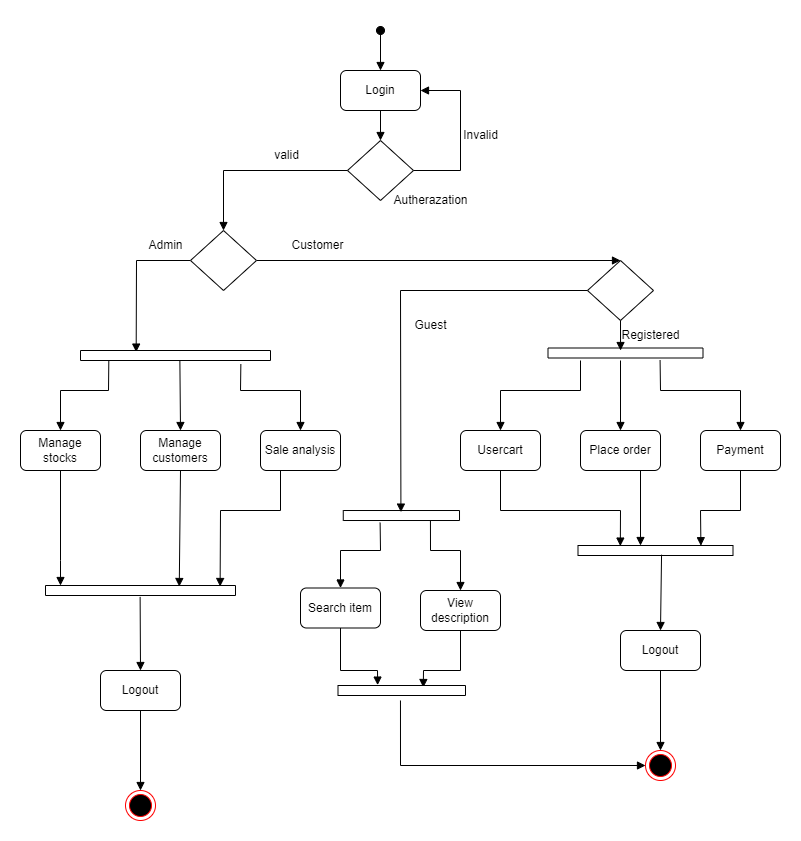

The diagram above was exported from draw.io. Its source (the exported page's mxGraphModel, read from the mxfile embedded in the PNG):
<mxGraphModel dx="1887" dy="2102" grid="1" gridSize="10" guides="1" tooltips="1" connect="1" arrows="1" fold="1" page="1" pageScale="1" pageWidth="827" pageHeight="1169" math="0" shadow="0">
  <root>
    <mxCell id="0" />
    <mxCell id="1" parent="0" />
    <mxCell id="8J71ngOgrahvOBrL6xYJ-1" value="Login" style="rounded=1;whiteSpace=wrap;html=1;" vertex="1" parent="1">
      <mxGeometry x="360" y="-80" width="80" height="40" as="geometry" />
    </mxCell>
    <mxCell id="8J71ngOgrahvOBrL6xYJ-2" value="Manage stocks" style="rounded=1;whiteSpace=wrap;html=1;" vertex="1" parent="1">
      <mxGeometry x="40" y="280" width="80" height="40" as="geometry" />
    </mxCell>
    <mxCell id="8J71ngOgrahvOBrL6xYJ-3" value="Manage customers" style="rounded=1;whiteSpace=wrap;html=1;" vertex="1" parent="1">
      <mxGeometry x="160" y="280" width="80" height="40" as="geometry" />
    </mxCell>
    <mxCell id="8J71ngOgrahvOBrL6xYJ-4" value="Sale analysis" style="rounded=1;whiteSpace=wrap;html=1;" vertex="1" parent="1">
      <mxGeometry x="280" y="280" width="80" height="40" as="geometry" />
    </mxCell>
    <mxCell id="8J71ngOgrahvOBrL6xYJ-5" value="Search item" style="rounded=1;whiteSpace=wrap;html=1;" vertex="1" parent="1">
      <mxGeometry x="320" y="437.5" width="80" height="40" as="geometry" />
    </mxCell>
    <mxCell id="8J71ngOgrahvOBrL6xYJ-6" value="View description" style="rounded=1;whiteSpace=wrap;html=1;" vertex="1" parent="1">
      <mxGeometry x="440" y="440" width="80" height="40" as="geometry" />
    </mxCell>
    <mxCell id="8J71ngOgrahvOBrL6xYJ-7" value="Usercart" style="rounded=1;whiteSpace=wrap;html=1;" vertex="1" parent="1">
      <mxGeometry x="480" y="280" width="80" height="40" as="geometry" />
    </mxCell>
    <mxCell id="8J71ngOgrahvOBrL6xYJ-8" value="Place order" style="rounded=1;whiteSpace=wrap;html=1;" vertex="1" parent="1">
      <mxGeometry x="600" y="280" width="80" height="40" as="geometry" />
    </mxCell>
    <mxCell id="8J71ngOgrahvOBrL6xYJ-9" value="Payment" style="rounded=1;whiteSpace=wrap;html=1;" vertex="1" parent="1">
      <mxGeometry x="720" y="280" width="80" height="40" as="geometry" />
    </mxCell>
    <mxCell id="8J71ngOgrahvOBrL6xYJ-10" value="Logout" style="rounded=1;whiteSpace=wrap;html=1;" vertex="1" parent="1">
      <mxGeometry x="640" y="480" width="80" height="40" as="geometry" />
    </mxCell>
    <mxCell id="8J71ngOgrahvOBrL6xYJ-11" value="Logout" style="rounded=1;whiteSpace=wrap;html=1;" vertex="1" parent="1">
      <mxGeometry x="120" y="520" width="80" height="40" as="geometry" />
    </mxCell>
    <mxCell id="8J71ngOgrahvOBrL6xYJ-12" value="" style="html=1;points=[];perimeter=orthogonalPerimeter;rotation=90;" vertex="1" parent="1">
      <mxGeometry x="155" y="345" width="10" height="190" as="geometry" />
    </mxCell>
    <mxCell id="8J71ngOgrahvOBrL6xYJ-13" value="" style="html=1;points=[];perimeter=orthogonalPerimeter;rotation=90;" vertex="1" parent="1">
      <mxGeometry x="415.88" y="306.88" width="10" height="116.25" as="geometry" />
    </mxCell>
    <mxCell id="8J71ngOgrahvOBrL6xYJ-14" value="" style="html=1;points=[];perimeter=orthogonalPerimeter;rotation=90;" vertex="1" parent="1">
      <mxGeometry x="670" y="322.5" width="10" height="155" as="geometry" />
    </mxCell>
    <mxCell id="8J71ngOgrahvOBrL6xYJ-15" value="" style="ellipse;html=1;shape=endState;fillColor=#000000;strokeColor=#ff0000;" vertex="1" parent="1">
      <mxGeometry x="145" y="640" width="30" height="30" as="geometry" />
    </mxCell>
    <mxCell id="8J71ngOgrahvOBrL6xYJ-16" value="" style="ellipse;html=1;shape=endState;fillColor=#000000;strokeColor=#ff0000;" vertex="1" parent="1">
      <mxGeometry x="665" y="600" width="30" height="30" as="geometry" />
    </mxCell>
    <mxCell id="8J71ngOgrahvOBrL6xYJ-17" value="" style="html=1;verticalAlign=bottom;endArrow=block;rounded=0;exitX=1.14;exitY=0.502;exitDx=0;exitDy=0;exitPerimeter=0;entryX=0.5;entryY=0;entryDx=0;entryDy=0;" edge="1" parent="1" source="8J71ngOgrahvOBrL6xYJ-12" target="8J71ngOgrahvOBrL6xYJ-11">
      <mxGeometry width="80" relative="1" as="geometry">
        <mxPoint x="370" y="670" as="sourcePoint" />
        <mxPoint x="450" y="670" as="targetPoint" />
      </mxGeometry>
    </mxCell>
    <mxCell id="8J71ngOgrahvOBrL6xYJ-18" value="" style="html=1;verticalAlign=bottom;endArrow=block;rounded=0;exitX=1.219;exitY=0.683;exitDx=0;exitDy=0;exitPerimeter=0;entryX=0.5;entryY=0;entryDx=0;entryDy=0;" edge="1" parent="1" source="8J71ngOgrahvOBrL6xYJ-13" target="8J71ngOgrahvOBrL6xYJ-5">
      <mxGeometry width="80" relative="1" as="geometry">
        <mxPoint x="380" y="680" as="sourcePoint" />
        <mxPoint x="460" y="680" as="targetPoint" />
        <Array as="points">
          <mxPoint x="400" y="400" />
          <mxPoint x="360" y="400" />
        </Array>
      </mxGeometry>
    </mxCell>
    <mxCell id="8J71ngOgrahvOBrL6xYJ-19" value="" style="html=1;verticalAlign=bottom;endArrow=block;rounded=0;exitX=1;exitY=0.25;exitDx=0;exitDy=0;exitPerimeter=0;entryX=0.5;entryY=0;entryDx=0;entryDy=0;" edge="1" parent="1" source="8J71ngOgrahvOBrL6xYJ-13" target="8J71ngOgrahvOBrL6xYJ-6">
      <mxGeometry width="80" relative="1" as="geometry">
        <mxPoint x="390" y="690" as="sourcePoint" />
        <mxPoint x="470" y="690" as="targetPoint" />
        <Array as="points">
          <mxPoint x="450" y="400" />
          <mxPoint x="480" y="400" />
        </Array>
      </mxGeometry>
    </mxCell>
    <mxCell id="8J71ngOgrahvOBrL6xYJ-21" value="" style="html=1;verticalAlign=bottom;endArrow=block;rounded=0;exitX=0.5;exitY=1;exitDx=0;exitDy=0;entryX=-0.04;entryY=0.689;entryDx=0;entryDy=0;entryPerimeter=0;" edge="1" parent="1" source="8J71ngOgrahvOBrL6xYJ-5" target="8J71ngOgrahvOBrL6xYJ-32">
      <mxGeometry width="80" relative="1" as="geometry">
        <mxPoint x="410" y="710" as="sourcePoint" />
        <mxPoint x="400" y="530" as="targetPoint" />
        <Array as="points">
          <mxPoint x="360" y="520" />
          <mxPoint x="397" y="520" />
        </Array>
      </mxGeometry>
    </mxCell>
    <mxCell id="8J71ngOgrahvOBrL6xYJ-22" value="" style="html=1;verticalAlign=bottom;endArrow=block;rounded=0;exitX=0.5;exitY=1;exitDx=0;exitDy=0;entryX=0.2;entryY=0.331;entryDx=0;entryDy=0;entryPerimeter=0;" edge="1" parent="1" source="8J71ngOgrahvOBrL6xYJ-6" target="8J71ngOgrahvOBrL6xYJ-32">
      <mxGeometry width="80" relative="1" as="geometry">
        <mxPoint x="420" y="720" as="sourcePoint" />
        <mxPoint x="500" y="720" as="targetPoint" />
        <Array as="points">
          <mxPoint x="480" y="520" />
          <mxPoint x="443" y="520" />
        </Array>
      </mxGeometry>
    </mxCell>
    <mxCell id="8J71ngOgrahvOBrL6xYJ-23" value="" style="html=1;verticalAlign=bottom;endArrow=block;rounded=0;entryX=0;entryY=0.5;entryDx=0;entryDy=0;exitX=1.5;exitY=0.51;exitDx=0;exitDy=0;exitPerimeter=0;" edge="1" parent="1" source="8J71ngOgrahvOBrL6xYJ-32" target="8J71ngOgrahvOBrL6xYJ-16">
      <mxGeometry width="80" relative="1" as="geometry">
        <mxPoint x="430" y="580" as="sourcePoint" />
        <mxPoint x="510" y="730" as="targetPoint" />
        <Array as="points">
          <mxPoint x="420" y="615" />
        </Array>
      </mxGeometry>
    </mxCell>
    <mxCell id="8J71ngOgrahvOBrL6xYJ-24" value="" style="html=1;verticalAlign=bottom;endArrow=block;rounded=0;exitX=0.92;exitY=0.461;exitDx=0;exitDy=0;exitPerimeter=0;" edge="1" parent="1" source="8J71ngOgrahvOBrL6xYJ-14">
      <mxGeometry width="80" relative="1" as="geometry">
        <mxPoint x="678" y="410" as="sourcePoint" />
        <mxPoint x="680" y="480" as="targetPoint" />
      </mxGeometry>
    </mxCell>
    <mxCell id="8J71ngOgrahvOBrL6xYJ-25" value="" style="html=1;verticalAlign=bottom;endArrow=block;rounded=0;exitX=0.5;exitY=1;exitDx=0;exitDy=0;entryX=0.06;entryY=0.727;entryDx=0;entryDy=0;entryPerimeter=0;" edge="1" parent="1" source="8J71ngOgrahvOBrL6xYJ-7" target="8J71ngOgrahvOBrL6xYJ-14">
      <mxGeometry x="0.1" y="10" width="80" relative="1" as="geometry">
        <mxPoint x="450" y="750" as="sourcePoint" />
        <mxPoint x="640" y="390" as="targetPoint" />
        <Array as="points">
          <mxPoint x="520" y="360" />
          <mxPoint x="640" y="360" />
        </Array>
        <mxPoint as="offset" />
      </mxGeometry>
    </mxCell>
    <mxCell id="8J71ngOgrahvOBrL6xYJ-26" value="" style="html=1;verticalAlign=bottom;endArrow=block;rounded=0;exitX=0.75;exitY=1;exitDx=0;exitDy=0;" edge="1" parent="1" source="8J71ngOgrahvOBrL6xYJ-8" target="8J71ngOgrahvOBrL6xYJ-14">
      <mxGeometry width="80" relative="1" as="geometry">
        <mxPoint x="460" y="760" as="sourcePoint" />
        <mxPoint x="540" y="760" as="targetPoint" />
      </mxGeometry>
    </mxCell>
    <mxCell id="8J71ngOgrahvOBrL6xYJ-27" value="" style="html=1;verticalAlign=bottom;endArrow=block;rounded=0;exitX=0.5;exitY=1;exitDx=0;exitDy=0;entryX=0.02;entryY=0.207;entryDx=0;entryDy=0;entryPerimeter=0;" edge="1" parent="1" source="8J71ngOgrahvOBrL6xYJ-9" target="8J71ngOgrahvOBrL6xYJ-14">
      <mxGeometry x="0.3817" y="-20" width="80" relative="1" as="geometry">
        <mxPoint x="470" y="770" as="sourcePoint" />
        <mxPoint x="550" y="770" as="targetPoint" />
        <Array as="points">
          <mxPoint x="760" y="360" />
          <mxPoint x="720" y="360" />
        </Array>
        <mxPoint x="20" y="-20" as="offset" />
      </mxGeometry>
    </mxCell>
    <mxCell id="8J71ngOgrahvOBrL6xYJ-30" value="" style="html=1;verticalAlign=bottom;endArrow=block;rounded=0;entryX=0.5;entryY=0;entryDx=0;entryDy=0;exitX=0.5;exitY=1;exitDx=0;exitDy=0;" edge="1" parent="1" source="8J71ngOgrahvOBrL6xYJ-11" target="8J71ngOgrahvOBrL6xYJ-15">
      <mxGeometry width="80" relative="1" as="geometry">
        <mxPoint x="500" y="800" as="sourcePoint" />
        <mxPoint x="580" y="800" as="targetPoint" />
      </mxGeometry>
    </mxCell>
    <mxCell id="8J71ngOgrahvOBrL6xYJ-31" value="" style="html=1;verticalAlign=bottom;endArrow=block;rounded=0;entryX=0.5;entryY=0;entryDx=0;entryDy=0;exitX=0.5;exitY=1;exitDx=0;exitDy=0;" edge="1" parent="1" source="8J71ngOgrahvOBrL6xYJ-10" target="8J71ngOgrahvOBrL6xYJ-16">
      <mxGeometry width="80" relative="1" as="geometry">
        <mxPoint x="580" y="570" as="sourcePoint" />
        <mxPoint x="660" y="570" as="targetPoint" />
      </mxGeometry>
    </mxCell>
    <mxCell id="8J71ngOgrahvOBrL6xYJ-32" value="" style="html=1;points=[];perimeter=orthogonalPerimeter;rotation=90;" vertex="1" parent="1">
      <mxGeometry x="416.25" y="476.25" width="10" height="127.5" as="geometry" />
    </mxCell>
    <mxCell id="8J71ngOgrahvOBrL6xYJ-38" value="" style="html=1;verticalAlign=bottom;endArrow=block;rounded=0;exitX=0.25;exitY=1;exitDx=0;exitDy=0;entryX=0.1;entryY=0.081;entryDx=0;entryDy=0;entryPerimeter=0;" edge="1" parent="1" source="8J71ngOgrahvOBrL6xYJ-4" target="8J71ngOgrahvOBrL6xYJ-12">
      <mxGeometry width="80" relative="1" as="geometry">
        <mxPoint x="500" y="610" as="sourcePoint" />
        <mxPoint x="240" y="430" as="targetPoint" />
        <Array as="points">
          <mxPoint x="300" y="360" />
          <mxPoint x="240" y="360" />
        </Array>
      </mxGeometry>
    </mxCell>
    <mxCell id="8J71ngOgrahvOBrL6xYJ-39" value="" style="html=1;verticalAlign=bottom;endArrow=block;rounded=0;entryX=0.5;entryY=0;entryDx=0;entryDy=0;exitX=1;exitY=0.5;exitDx=0;exitDy=0;" edge="1" parent="1" source="8J71ngOgrahvOBrL6xYJ-47" target="8J71ngOgrahvOBrL6xYJ-49">
      <mxGeometry width="80" relative="1" as="geometry">
        <mxPoint x="160" y="30" as="sourcePoint" />
        <mxPoint x="240" y="30" as="targetPoint" />
      </mxGeometry>
    </mxCell>
    <mxCell id="8J71ngOgrahvOBrL6xYJ-40" value="" style="html=1;verticalAlign=bottom;endArrow=block;rounded=0;entryX=0.5;entryY=0;entryDx=0;entryDy=0;exitX=1.36;exitY=0.156;exitDx=0;exitDy=0;exitPerimeter=0;" edge="1" parent="1" source="8J71ngOgrahvOBrL6xYJ-48" target="8J71ngOgrahvOBrL6xYJ-4">
      <mxGeometry width="80" relative="1" as="geometry">
        <mxPoint x="170" y="40" as="sourcePoint" />
        <mxPoint x="250" y="40" as="targetPoint" />
        <Array as="points">
          <mxPoint x="260" y="240" />
          <mxPoint x="320" y="240" />
        </Array>
      </mxGeometry>
    </mxCell>
    <mxCell id="8J71ngOgrahvOBrL6xYJ-41" value="" style="html=1;verticalAlign=bottom;endArrow=block;rounded=0;exitX=1.024;exitY=0.477;exitDx=0;exitDy=0;exitPerimeter=0;entryX=0.5;entryY=0;entryDx=0;entryDy=0;" edge="1" parent="1" source="8J71ngOgrahvOBrL6xYJ-48" target="8J71ngOgrahvOBrL6xYJ-3">
      <mxGeometry width="80" relative="1" as="geometry">
        <mxPoint x="180" y="50" as="sourcePoint" />
        <mxPoint x="260" y="50" as="targetPoint" />
      </mxGeometry>
    </mxCell>
    <mxCell id="8J71ngOgrahvOBrL6xYJ-42" value="" style="html=1;verticalAlign=bottom;endArrow=block;rounded=0;exitX=1.04;exitY=0.851;exitDx=0;exitDy=0;exitPerimeter=0;entryX=0.5;entryY=0;entryDx=0;entryDy=0;" edge="1" parent="1" source="8J71ngOgrahvOBrL6xYJ-48" target="8J71ngOgrahvOBrL6xYJ-2">
      <mxGeometry width="80" relative="1" as="geometry">
        <mxPoint x="190" y="60" as="sourcePoint" />
        <mxPoint x="270" y="60" as="targetPoint" />
        <Array as="points">
          <mxPoint x="128" y="240" />
          <mxPoint x="80" y="240" />
        </Array>
      </mxGeometry>
    </mxCell>
    <mxCell id="8J71ngOgrahvOBrL6xYJ-43" value="" style="html=1;verticalAlign=bottom;endArrow=block;rounded=0;exitX=0;exitY=0.5;exitDx=0;exitDy=0;entryX=0.16;entryY=0.707;entryDx=0;entryDy=0;entryPerimeter=0;" edge="1" parent="1" source="8J71ngOgrahvOBrL6xYJ-47" target="8J71ngOgrahvOBrL6xYJ-48">
      <mxGeometry width="80" relative="1" as="geometry">
        <mxPoint x="200" y="70" as="sourcePoint" />
        <mxPoint x="160" y="110" as="targetPoint" />
        <Array as="points">
          <mxPoint x="156" y="110" />
        </Array>
      </mxGeometry>
    </mxCell>
    <mxCell id="8J71ngOgrahvOBrL6xYJ-44" value="" style="html=1;verticalAlign=bottom;endArrow=block;rounded=0;exitX=0.5;exitY=1;exitDx=0;exitDy=0;" edge="1" parent="1" source="8J71ngOgrahvOBrL6xYJ-2" target="8J71ngOgrahvOBrL6xYJ-12">
      <mxGeometry width="80" relative="1" as="geometry">
        <mxPoint x="210" y="80" as="sourcePoint" />
        <mxPoint x="290" y="80" as="targetPoint" />
        <Array as="points">
          <mxPoint x="80" y="410" />
        </Array>
      </mxGeometry>
    </mxCell>
    <mxCell id="8J71ngOgrahvOBrL6xYJ-45" value="" style="html=1;verticalAlign=bottom;endArrow=block;rounded=0;exitX=0.5;exitY=1;exitDx=0;exitDy=0;entryX=0.1;entryY=0.296;entryDx=0;entryDy=0;entryPerimeter=0;" edge="1" parent="1" source="8J71ngOgrahvOBrL6xYJ-3" target="8J71ngOgrahvOBrL6xYJ-12">
      <mxGeometry width="80" relative="1" as="geometry">
        <mxPoint x="220" y="90" as="sourcePoint" />
        <mxPoint x="300" y="90" as="targetPoint" />
      </mxGeometry>
    </mxCell>
    <mxCell id="8J71ngOgrahvOBrL6xYJ-46" value="" style="rhombus;whiteSpace=wrap;html=1;" vertex="1" parent="1">
      <mxGeometry x="367" y="-10" width="66" height="60" as="geometry" />
    </mxCell>
    <mxCell id="8J71ngOgrahvOBrL6xYJ-47" value="" style="rhombus;whiteSpace=wrap;html=1;" vertex="1" parent="1">
      <mxGeometry x="210" y="80" width="66" height="60" as="geometry" />
    </mxCell>
    <mxCell id="8J71ngOgrahvOBrL6xYJ-48" value="" style="html=1;points=[];perimeter=orthogonalPerimeter;rotation=90;" vertex="1" parent="1">
      <mxGeometry x="190" y="110" width="10" height="190" as="geometry" />
    </mxCell>
    <mxCell id="8J71ngOgrahvOBrL6xYJ-49" value="" style="rhombus;whiteSpace=wrap;html=1;" vertex="1" parent="1">
      <mxGeometry x="607" y="110" width="66" height="60" as="geometry" />
    </mxCell>
    <mxCell id="8J71ngOgrahvOBrL6xYJ-50" value="" style="html=1;verticalAlign=bottom;endArrow=block;rounded=0;entryX=0.5;entryY=0;entryDx=0;entryDy=0;" edge="1" parent="1" target="8J71ngOgrahvOBrL6xYJ-8">
      <mxGeometry width="80" relative="1" as="geometry">
        <mxPoint x="640" y="210" as="sourcePoint" />
        <mxPoint x="680" y="-30" as="targetPoint" />
        <Array as="points" />
      </mxGeometry>
    </mxCell>
    <mxCell id="8J71ngOgrahvOBrL6xYJ-51" value="" style="html=1;verticalAlign=bottom;endArrow=block;rounded=0;entryX=0.5;entryY=0;entryDx=0;entryDy=0;exitX=1.21;exitY=0.277;exitDx=0;exitDy=0;exitPerimeter=0;" edge="1" parent="1" source="8J71ngOgrahvOBrL6xYJ-54" target="8J71ngOgrahvOBrL6xYJ-9">
      <mxGeometry width="80" relative="1" as="geometry">
        <mxPoint x="680" y="210" as="sourcePoint" />
        <mxPoint x="745" y="200" as="targetPoint" />
        <Array as="points">
          <mxPoint x="680" y="240" />
          <mxPoint x="760" y="240" />
        </Array>
      </mxGeometry>
    </mxCell>
    <mxCell id="8J71ngOgrahvOBrL6xYJ-52" value="" style="html=1;verticalAlign=bottom;endArrow=block;rounded=0;exitX=0.5;exitY=1;exitDx=0;exitDy=0;entryX=0.5;entryY=0;entryDx=0;entryDy=0;" edge="1" parent="1" source="8J71ngOgrahvOBrL6xYJ-1" target="8J71ngOgrahvOBrL6xYJ-46">
      <mxGeometry width="80" relative="1" as="geometry">
        <mxPoint x="620" y="-10" as="sourcePoint" />
        <mxPoint x="700" y="-10" as="targetPoint" />
        <Array as="points" />
      </mxGeometry>
    </mxCell>
    <mxCell id="8J71ngOgrahvOBrL6xYJ-53" value="" style="html=1;verticalAlign=bottom;endArrow=block;rounded=0;exitX=1;exitY=0.5;exitDx=0;exitDy=0;entryX=1;entryY=0.5;entryDx=0;entryDy=0;" edge="1" parent="1" source="8J71ngOgrahvOBrL6xYJ-46" target="8J71ngOgrahvOBrL6xYJ-1">
      <mxGeometry width="80" relative="1" as="geometry">
        <mxPoint x="630" as="sourcePoint" />
        <mxPoint x="710" as="targetPoint" />
        <Array as="points">
          <mxPoint x="480" y="20" />
          <mxPoint x="480" y="-60" />
        </Array>
      </mxGeometry>
    </mxCell>
    <mxCell id="8J71ngOgrahvOBrL6xYJ-54" value="" style="html=1;points=[];perimeter=orthogonalPerimeter;rotation=90;" vertex="1" parent="1">
      <mxGeometry x="640" y="125" width="10" height="155" as="geometry" />
    </mxCell>
    <mxCell id="8J71ngOgrahvOBrL6xYJ-55" value="" style="html=1;verticalAlign=bottom;endArrow=block;rounded=0;entryX=0.5;entryY=0;entryDx=0;entryDy=0;exitX=0;exitY=0.5;exitDx=0;exitDy=0;" edge="1" parent="1" source="8J71ngOgrahvOBrL6xYJ-46" target="8J71ngOgrahvOBrL6xYJ-47">
      <mxGeometry width="80" relative="1" as="geometry">
        <mxPoint x="600" y="-30" as="sourcePoint" />
        <mxPoint x="680" y="-30" as="targetPoint" />
        <Array as="points">
          <mxPoint x="243" y="20" />
        </Array>
      </mxGeometry>
    </mxCell>
    <mxCell id="8J71ngOgrahvOBrL6xYJ-56" value="" style="html=1;verticalAlign=bottom;endArrow=block;rounded=0;exitX=0;exitY=0.5;exitDx=0;exitDy=0;entryX=0.16;entryY=0.504;entryDx=0;entryDy=0;entryPerimeter=0;" edge="1" parent="1" source="8J71ngOgrahvOBrL6xYJ-49" target="8J71ngOgrahvOBrL6xYJ-13">
      <mxGeometry width="80" relative="1" as="geometry">
        <mxPoint x="416.25" y="169" as="sourcePoint" />
        <mxPoint x="420" y="360" as="targetPoint" />
        <Array as="points">
          <mxPoint x="420" y="140" />
        </Array>
      </mxGeometry>
    </mxCell>
    <mxCell id="8J71ngOgrahvOBrL6xYJ-57" value="" style="html=1;verticalAlign=bottom;endArrow=block;rounded=0;exitX=0.5;exitY=1;exitDx=0;exitDy=0;entryX=0.25;entryY=0.532;entryDx=0;entryDy=0;entryPerimeter=0;" edge="1" parent="1" source="8J71ngOgrahvOBrL6xYJ-49" target="8J71ngOgrahvOBrL6xYJ-54">
      <mxGeometry x="0.9492" y="-1" width="80" relative="1" as="geometry">
        <mxPoint x="620" y="-10" as="sourcePoint" />
        <mxPoint x="700" y="-10" as="targetPoint" />
        <Array as="points" />
        <mxPoint as="offset" />
      </mxGeometry>
    </mxCell>
    <mxCell id="8J71ngOgrahvOBrL6xYJ-58" value="" style="html=1;verticalAlign=bottom;endArrow=block;rounded=0;entryX=0.5;entryY=0;entryDx=0;entryDy=0;" edge="1" parent="1" target="8J71ngOgrahvOBrL6xYJ-7">
      <mxGeometry width="80" relative="1" as="geometry">
        <mxPoint x="600" y="210" as="sourcePoint" />
        <mxPoint x="710" as="targetPoint" />
        <Array as="points">
          <mxPoint x="600" y="240" />
          <mxPoint x="520" y="240" />
        </Array>
      </mxGeometry>
    </mxCell>
    <mxCell id="8J71ngOgrahvOBrL6xYJ-61" value="" style="html=1;verticalAlign=bottom;startArrow=oval;startFill=1;endArrow=block;startSize=8;rounded=0;entryX=0.5;entryY=0;entryDx=0;entryDy=0;" edge="1" parent="1" target="8J71ngOgrahvOBrL6xYJ-1">
      <mxGeometry width="60" relative="1" as="geometry">
        <mxPoint x="400" y="-120" as="sourcePoint" />
        <mxPoint x="425.88" y="-110" as="targetPoint" />
      </mxGeometry>
    </mxCell>
    <mxCell id="8J71ngOgrahvOBrL6xYJ-62" value="Invalid" style="text;html=1;align=center;verticalAlign=middle;resizable=0;points=[];autosize=1;strokeColor=none;fillColor=none;" vertex="1" parent="1">
      <mxGeometry x="470" y="-30" width="60" height="30" as="geometry" />
    </mxCell>
    <mxCell id="8J71ngOgrahvOBrL6xYJ-63" value="Autherazation" style="text;html=1;align=center;verticalAlign=middle;resizable=0;points=[];autosize=1;strokeColor=none;fillColor=none;" vertex="1" parent="1">
      <mxGeometry x="400" y="35" width="100" height="30" as="geometry" />
    </mxCell>
    <mxCell id="8J71ngOgrahvOBrL6xYJ-64" value="valid" style="text;html=1;align=center;verticalAlign=middle;resizable=0;points=[];autosize=1;strokeColor=none;fillColor=none;" vertex="1" parent="1">
      <mxGeometry x="281" y="-10" width="50" height="30" as="geometry" />
    </mxCell>
    <mxCell id="8J71ngOgrahvOBrL6xYJ-65" value="Admin" style="text;html=1;align=center;verticalAlign=middle;resizable=0;points=[];autosize=1;strokeColor=none;fillColor=none;" vertex="1" parent="1">
      <mxGeometry x="155" y="80" width="60" height="30" as="geometry" />
    </mxCell>
    <mxCell id="8J71ngOgrahvOBrL6xYJ-66" value="Customer" style="text;html=1;align=center;verticalAlign=middle;resizable=0;points=[];autosize=1;strokeColor=none;fillColor=none;" vertex="1" parent="1">
      <mxGeometry x="297" y="80" width="80" height="30" as="geometry" />
    </mxCell>
    <mxCell id="8J71ngOgrahvOBrL6xYJ-67" value="Guest" style="text;html=1;align=center;verticalAlign=middle;resizable=0;points=[];autosize=1;strokeColor=none;fillColor=none;" vertex="1" parent="1">
      <mxGeometry x="420" y="160" width="60" height="30" as="geometry" />
    </mxCell>
    <mxCell id="8J71ngOgrahvOBrL6xYJ-68" value="Registered" style="text;html=1;align=center;verticalAlign=middle;resizable=0;points=[];autosize=1;strokeColor=none;fillColor=none;" vertex="1" parent="1">
      <mxGeometry x="630" y="170" width="80" height="30" as="geometry" />
    </mxCell>
  </root>
</mxGraphModel>